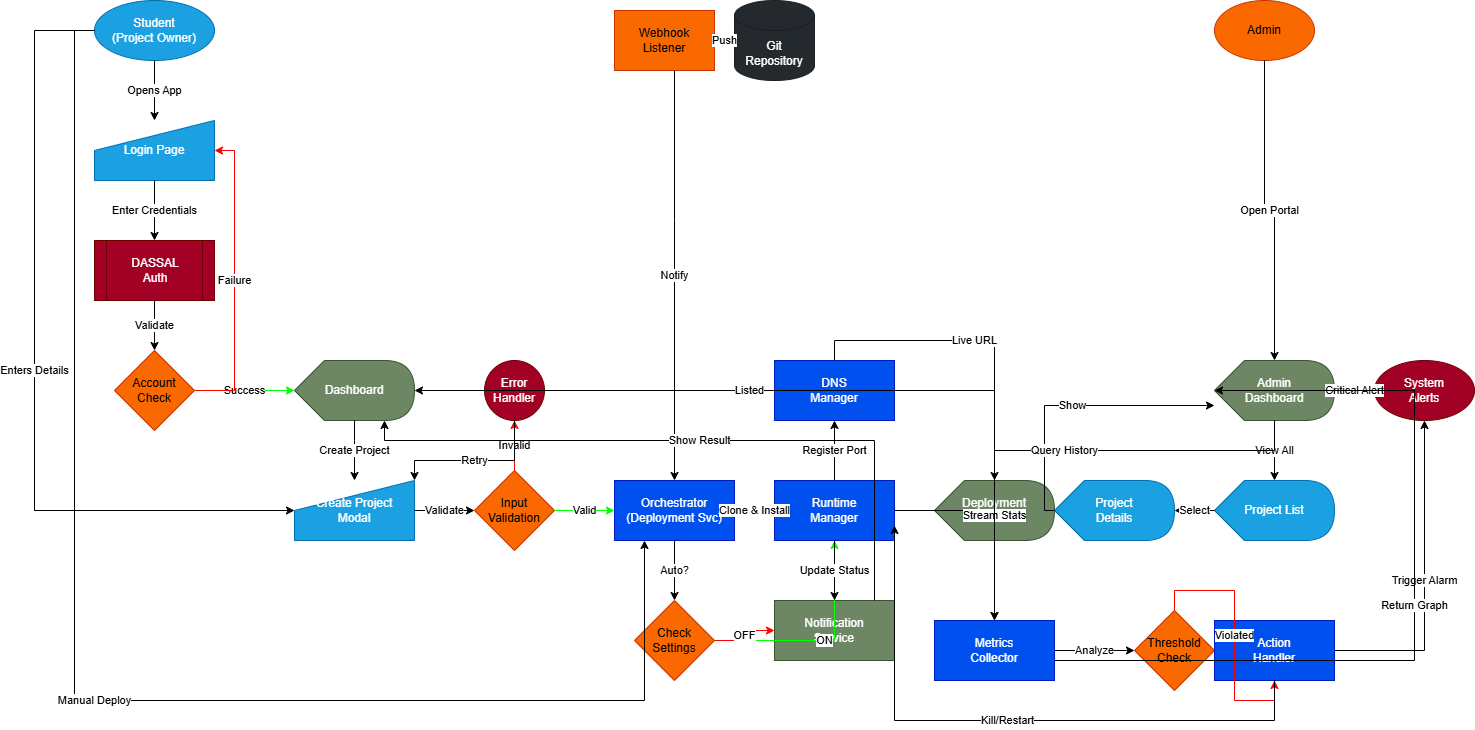

The diagram above was exported from draw.io. Its source (the exported page's mxGraphModel, read from the mxfile embedded in the PNG):
<mxGraphModel dx="300" dy="769" grid="1" gridSize="10" guides="1" tooltips="1" connect="1" arrows="1" fold="1" page="1" pageScale="1" pageWidth="1600" pageHeight="1600" math="0" shadow="0">
  <root>
    <mxCell id="0" />
    <mxCell id="1" parent="0" />
    <mxCell id="student" value="Student&#10;(Project Owner)" style="ellipse;whiteSpace=wrap;html=1;fillColor=#1ba1e2;fontColor=#ffffff;strokeColor=#006EAF;" parent="1" vertex="1">
      <mxGeometry x="160" y="80" width="120" height="60" as="geometry" />
    </mxCell>
    <mxCell id="admin" value="Admin" style="ellipse;whiteSpace=wrap;html=1;fillColor=#fa6800;fontColor=#000000;strokeColor=#C73500;" vertex="1" parent="1">
      <mxGeometry x="1280" y="80" width="100" height="60" as="geometry" />
    </mxCell>
    <mxCell id="git-repo" value="Git&#10;Repository" style="shape=cylinder3;whiteSpace=wrap;html=1;boundedLbl=1;backgroundOutline=1;size=15;fillColor=#24292e;fontColor=#ffffff;strokeColor=#1b1f23;" parent="1" vertex="1">
      <mxGeometry x="800" y="80" width="80" height="80" as="geometry" />
    </mxCell>
    <mxCell id="login-page" value="Login Page" style="shape=manualInput;whiteSpace=wrap;html=1;fillColor=#1ba1e2;fontColor=#ffffff;strokeColor=#006EAF;" parent="1" vertex="1">
      <mxGeometry x="160" y="200" width="120" height="60" as="geometry" />
    </mxCell>
    <mxCell id="dashboard" value="Dashboard" style="shape=display;whiteSpace=wrap;html=1;fillColor=#6d8764;fontColor=#ffffff;strokeColor=#3A5431;" parent="1" vertex="1">
      <mxGeometry x="360" y="440" width="120" height="60" as="geometry" />
    </mxCell>
    <mxCell id="create-modal" value="Create Project&#10;Modal" style="shape=manualInput;whiteSpace=wrap;html=1;fillColor=#1ba1e2;fontColor=#ffffff;strokeColor=#006EAF;" vertex="1" parent="1">
      <mxGeometry x="360" y="560" width="120" height="60" as="geometry" />
    </mxCell>
    <mxCell id="deploy-status" value="Deployment&#10;Status" style="shape=display;whiteSpace=wrap;html=1;fillColor=#6d8764;fontColor=#ffffff;strokeColor=#3A5431;" parent="1" vertex="1">
      <mxGeometry x="1000" y="560" width="120" height="60" as="geometry" />
    </mxCell>
    <mxCell id="admin-dash" value="Admin&#10;Dashboard" style="shape=display;whiteSpace=wrap;html=1;fillColor=#6d8764;fontColor=#ffffff;strokeColor=#3A5431;" vertex="1" parent="1">
      <mxGeometry x="1280" y="440" width="120" height="60" as="geometry" />
    </mxCell>
    <mxCell id="proj-list" value="Project List" style="shape=display;whiteSpace=wrap;html=1;fillColor=#1ba1e2;fontColor=#ffffff;strokeColor=#006EAF;" vertex="1" parent="1">
      <mxGeometry x="1280" y="560" width="120" height="60" as="geometry" />
    </mxCell>
    <mxCell id="proj-details" value="Project&#10;Details" style="shape=display;whiteSpace=wrap;html=1;fillColor=#1ba1e2;fontColor=#ffffff;strokeColor=#006EAF;" vertex="1" parent="1">
      <mxGeometry x="1120" y="560" width="120" height="60" as="geometry" />
    </mxCell>
    <mxCell id="sys-alerts" value="System&#10;Alerts" style="ellipse;whiteSpace=wrap;html=1;fillColor=#a20025;fontColor=#ffffff;strokeColor=#6F0000;" vertex="1" parent="1">
      <mxGeometry x="1440" y="440" width="100" height="60" as="geometry" />
    </mxCell>
    <mxCell id="auth" value="DASSAL&#10;Auth" style="shape=process;whiteSpace=wrap;html=1;backgroundOutline=1;fillColor=#a20025;fontColor=#ffffff;strokeColor=#6F0000;" vertex="1" parent="1">
      <mxGeometry x="160" y="320" width="120" height="60" as="geometry" />
    </mxCell>
    <mxCell id="orch" value="Orchestrator&#10;(Deployment Svc)" style="rounded=0;whiteSpace=wrap;html=1;fillColor=#0050ef;fontColor=#ffffff;strokeColor=#001DBC;" vertex="1" parent="1">
      <mxGeometry x="680" y="560" width="120" height="60" as="geometry" />
    </mxCell>
    <mxCell id="webhook" value="Webhook&#10;Listener" style="rounded=0;whiteSpace=wrap;html=1;fillColor=#fa6800;fontColor=#000000;strokeColor=#C73500;" parent="1" vertex="1">
      <mxGeometry x="680" y="90" width="100" height="60" as="geometry" />
    </mxCell>
    <mxCell id="runtime" value="Runtime&#10;Manager" style="rounded=0;whiteSpace=wrap;html=1;fillColor=#0050ef;fontColor=#ffffff;strokeColor=#001DBC;" vertex="1" parent="1">
      <mxGeometry x="840" y="560" width="120" height="60" as="geometry" />
    </mxCell>
    <mxCell id="metrics" value="Metrics&#10;Collector" style="rounded=0;whiteSpace=wrap;html=1;fillColor=#0050ef;fontColor=#ffffff;strokeColor=#001DBC;" parent="1" vertex="1">
      <mxGeometry x="1000" y="700" width="120" height="60" as="geometry" />
    </mxCell>
    <mxCell id="dns" value="DNS&#10;Manager" style="rounded=0;whiteSpace=wrap;html=1;fillColor=#0050ef;fontColor=#ffffff;strokeColor=#001DBC;" vertex="1" parent="1">
      <mxGeometry x="840" y="440" width="120" height="60" as="geometry" />
    </mxCell>
    <mxCell id="notif" value="Notification&#10;Service" style="rounded=0;whiteSpace=wrap;html=1;fillColor=#6d8764;fontColor=#ffffff;strokeColor=#3A5431;" vertex="1" parent="1">
      <mxGeometry x="840" y="680" width="120" height="60" as="geometry" />
    </mxCell>
    <mxCell id="account-check" value="Account&#10;Check" style="rhombus;whiteSpace=wrap;html=1;fillColor=#fa6800;fontColor=#000000;strokeColor=#C73500;" parent="1" vertex="1">
      <mxGeometry x="180" y="430" width="80" height="80" as="geometry" />
    </mxCell>
    <mxCell id="input-valid" value="Input&#10;Validation" style="rhombus;whiteSpace=wrap;html=1;fillColor=#fa6800;fontColor=#000000;strokeColor=#C73500;" vertex="1" parent="1">
      <mxGeometry x="540" y="550" width="80" height="80" as="geometry" />
    </mxCell>
    <mxCell id="thresh-check" value="Threshold&#10;Check" style="rhombus;whiteSpace=wrap;html=1;fillColor=#fa6800;fontColor=#000000;strokeColor=#C73500;" vertex="1" parent="1">
      <mxGeometry x="1200" y="690" width="80" height="80" as="geometry" />
    </mxCell>
    <mxCell id="action" value="Action&#10;Handler" style="rounded=0;whiteSpace=wrap;html=1;fillColor=#0050ef;fontColor=#ffffff;strokeColor=#001DBC;" vertex="1" parent="1">
      <mxGeometry x="1280" y="700" width="120" height="60" as="geometry" />
    </mxCell>
    <mxCell id="err-handler" value="Error&#10;Handler" style="ellipse;whiteSpace=wrap;html=1;fillColor=#a20025;fontColor=#ffffff;strokeColor=#6F0000;" vertex="1" parent="1">
      <mxGeometry x="550" y="440" width="60" height="60" as="geometry" />
    </mxCell>
    <mxCell id="check-settings" value="Check&#10;Settings" style="rhombus;whiteSpace=wrap;html=1;fillColor=#fa6800;fontColor=#000000;strokeColor=#C73500;" vertex="1" parent="1">
      <mxGeometry x="700" y="680" width="80" height="80" as="geometry" />
    </mxCell>
    <mxCell id="e1" value="Opens App" style="edgeStyle=orthogonalEdgeStyle;rounded=0;orthogonalLoop=1;jettySize=auto;html=1;" edge="1" parent="1" source="student" target="login-page">
      <mxGeometry relative="1" as="geometry" />
    </mxCell>
    <mxCell id="e2" value="Enter Credentials" style="edgeStyle=orthogonalEdgeStyle;rounded=0;orthogonalLoop=1;jettySize=auto;html=1;" edge="1" parent="1" source="login-page" target="auth">
      <mxGeometry relative="1" as="geometry" />
    </mxCell>
    <mxCell id="e3" value="Validate" style="edgeStyle=orthogonalEdgeStyle;rounded=0;orthogonalLoop=1;jettySize=auto;html=1;" edge="1" parent="1" source="auth" target="account-check">
      <mxGeometry relative="1" as="geometry" />
    </mxCell>
    <mxCell id="e4" value="Success" style="edgeStyle=orthogonalEdgeStyle;rounded=0;orthogonalLoop=1;jettySize=auto;html=1;strokeColor=#00FF00;" edge="1" parent="1" source="account-check" target="dashboard">
      <mxGeometry relative="1" as="geometry" />
    </mxCell>
    <mxCell id="e5" value="Failure" style="edgeStyle=orthogonalEdgeStyle;rounded=0;orthogonalLoop=1;jettySize=auto;html=1;strokeColor=#FF0000;entryX=1;entryY=0.5;" edge="1" parent="1" source="account-check" target="login-page">
      <mxGeometry relative="1" as="geometry">
        <Array as="points">
          <mxPoint x="300" y="470" />
          <mxPoint x="300" y="230" />
        </Array>
      </mxGeometry>
    </mxCell>
    <mxCell id="e6" value="Create Project" style="edgeStyle=orthogonalEdgeStyle;rounded=0;orthogonalLoop=1;jettySize=auto;html=1;" edge="1" parent="1" source="dashboard" target="create-modal">
      <mxGeometry relative="1" as="geometry">
        <Array as="points">
          <mxPoint x="420" y="520" />
        </Array>
      </mxGeometry>
    </mxCell>
    <mxCell id="e7" value="Enters Details" style="edgeStyle=orthogonalEdgeStyle;rounded=0;orthogonalLoop=1;jettySize=auto;html=1;entryX=0;entryY=0.5;" edge="1" parent="1" source="student" target="create-modal">
      <mxGeometry relative="1" as="geometry">
        <Array as="points">
          <mxPoint x="100" y="110" />
          <mxPoint x="100" y="590" />
        </Array>
      </mxGeometry>
    </mxCell>
    <mxCell id="e8" value="Validate" style="edgeStyle=orthogonalEdgeStyle;rounded=0;orthogonalLoop=1;jettySize=auto;html=1;" edge="1" parent="1" source="create-modal" target="input-valid">
      <mxGeometry relative="1" as="geometry" />
    </mxCell>
    <mxCell id="e9" value="Invalid" style="edgeStyle=orthogonalEdgeStyle;rounded=0;orthogonalLoop=1;jettySize=auto;html=1;strokeColor=#FF0000;" edge="1" parent="1" source="input-valid" target="err-handler">
      <mxGeometry relative="1" as="geometry" />
    </mxCell>
    <mxCell id="e10" value="Retry" style="edgeStyle=orthogonalEdgeStyle;rounded=0;orthogonalLoop=1;jettySize=auto;html=1;entryX=1;entryY=0;" edge="1" parent="1" source="err-handler" target="create-modal">
      <mxGeometry relative="1" as="geometry">
        <Array as="points">
          <mxPoint x="580" y="440" />
          <mxPoint x="500" y="540" />
        </Array>
      </mxGeometry>
    </mxCell>
    <mxCell id="e11" value="Valid" style="edgeStyle=orthogonalEdgeStyle;rounded=0;orthogonalLoop=1;jettySize=auto;html=1;strokeColor=#00FF00;" edge="1" parent="1" source="input-valid" target="orch">
      <mxGeometry relative="1" as="geometry" />
    </mxCell>
    <mxCell id="e12" value="Clone &amp; Install" style="edgeStyle=orthogonalEdgeStyle;rounded=0;orthogonalLoop=1;jettySize=auto;html=1;" edge="1" parent="1" source="orch" target="runtime">
      <mxGeometry relative="1" as="geometry" />
    </mxCell>
    <mxCell id="e13" value="Register Port" style="edgeStyle=orthogonalEdgeStyle;rounded=0;orthogonalLoop=1;jettySize=auto;html=1;" edge="1" parent="1" source="runtime" target="dns">
      <mxGeometry relative="1" as="geometry" />
    </mxCell>
    <mxCell id="e14" value="Live URL" style="edgeStyle=orthogonalEdgeStyle;rounded=0;orthogonalLoop=1;jettySize=auto;html=1;" edge="1" parent="1" source="dns" target="deploy-status">
      <mxGeometry relative="1" as="geometry">
        <Array as="points">
          <mxPoint x="900" y="420" />
          <mxPoint x="1060" y="420" />
        </Array>
      </mxGeometry>
    </mxCell>
    <mxCell id="e15" value="Listed" style="edgeStyle=orthogonalEdgeStyle;rounded=0;orthogonalLoop=1;jettySize=auto;html=1;entryX=1;entryY=0.5;" edge="1" parent="1" source="deploy-status" target="dashboard">
      <mxGeometry relative="1" as="geometry">
        <Array as="points">
          <mxPoint x="1060" y="470" />
        </Array>
      </mxGeometry>
    </mxCell>
    <mxCell id="e16" value="Push" style="edgeStyle=orthogonalEdgeStyle;rounded=0;orthogonalLoop=1;jettySize=auto;html=1;" edge="1" parent="1" source="git-repo" target="webhook">
      <mxGeometry relative="1" as="geometry" />
    </mxCell>
    <mxCell id="e17" value="Notify" style="edgeStyle=orthogonalEdgeStyle;rounded=0;orthogonalLoop=1;jettySize=auto;html=1;entryX=0.5;entryY=0;" edge="1" parent="1" source="webhook" target="orch">
      <mxGeometry relative="1" as="geometry">
        <Array as="points">
          <mxPoint x="740" y="300" />
        </Array>
      </mxGeometry>
    </mxCell>
    <mxCell id="e18" value="Auto?" style="edgeStyle=orthogonalEdgeStyle;rounded=0;orthogonalLoop=1;jettySize=auto;html=1;" edge="1" parent="1" source="orch" target="check-settings">
      <mxGeometry relative="1" as="geometry" />
    </mxCell>
    <mxCell id="e19" value="ON" style="edgeStyle=orthogonalEdgeStyle;rounded=0;orthogonalLoop=1;jettySize=auto;html=1;strokeColor=#00FF00;" edge="1" parent="1" source="check-settings" target="runtime">
      <mxGeometry relative="1" as="geometry" />
    </mxCell>
    <mxCell id="e20" value="OFF" style="edgeStyle=orthogonalEdgeStyle;rounded=0;orthogonalLoop=1;jettySize=auto;html=1;strokeColor=#FF0000;" edge="1" parent="1" source="check-settings" target="notif">
      <mxGeometry relative="1" as="geometry" />
    </mxCell>
    <mxCell id="e21" value="Manual Deploy" style="edgeStyle=orthogonalEdgeStyle;rounded=0;orthogonalLoop=1;jettySize=auto;html=1;entryX=0.25;entryY=1;" edge="1" parent="1" source="student" target="orch">
      <mxGeometry relative="1" as="geometry">
        <Array as="points">
          <mxPoint x="140" y="110" />
          <mxPoint x="140" y="780" />
          <mxPoint x="710" y="780" />
        </Array>
      </mxGeometry>
    </mxCell>
    <mxCell id="e22" value="Update Status" style="edgeStyle=orthogonalEdgeStyle;rounded=0;orthogonalLoop=1;jettySize=auto;html=1;" edge="1" parent="1" source="runtime" target="notif">
      <mxGeometry relative="1" as="geometry" />
    </mxCell>
    <mxCell id="e23" value="Show Result" style="edgeStyle=orthogonalEdgeStyle;rounded=0;orthogonalLoop=1;jettySize=auto;html=1;entryX=0.75;entryY=1;" edge="1" parent="1" source="notif" target="dashboard">
      <mxGeometry relative="1" as="geometry">
        <Array as="points">
          <mxPoint x="940" y="710" />
          <mxPoint x="940" y="520" />
          <mxPoint x="450" y="520" />
        </Array>
      </mxGeometry>
    </mxCell>
    <mxCell id="e24" value="Stream Stats" style="edgeStyle=orthogonalEdgeStyle;rounded=0;orthogonalLoop=1;jettySize=auto;html=1;" edge="1" parent="1" source="runtime" target="metrics">
      <mxGeometry relative="1" as="geometry" />
    </mxCell>
    <mxCell id="e25" value="Analyze" style="edgeStyle=orthogonalEdgeStyle;rounded=0;orthogonalLoop=1;jettySize=auto;html=1;" edge="1" parent="1" source="metrics" target="thresh-check">
      <mxGeometry relative="1" as="geometry" />
    </mxCell>
    <mxCell id="e26" value="Violated" style="edgeStyle=orthogonalEdgeStyle;rounded=0;orthogonalLoop=1;jettySize=auto;html=1;strokeColor=#FF0000;" edge="1" parent="1" source="thresh-check" target="action">
      <mxGeometry relative="1" as="geometry" />
    </mxCell>
    <mxCell id="e27" value="Trigger Alarm" style="edgeStyle=orthogonalEdgeStyle;rounded=0;orthogonalLoop=1;jettySize=auto;html=1;" edge="1" parent="1" source="action" target="sys-alerts">
      <mxGeometry relative="1" as="geometry" />
    </mxCell>
    <mxCell id="e28" value="Critical Alert" style="edgeStyle=orthogonalEdgeStyle;rounded=0;orthogonalLoop=1;jettySize=auto;html=1;" edge="1" parent="1" source="sys-alerts" target="admin-dash">
      <mxGeometry relative="1" as="geometry" />
    </mxCell>
    <mxCell id="e29" value="Kill/Restart" style="edgeStyle=orthogonalEdgeStyle;rounded=0;orthogonalLoop=1;jettySize=auto;html=1;fillColor=#FF0000;entryX=1;entryY=0.75;" edge="1" parent="1" source="action" target="runtime">
      <mxGeometry relative="1" as="geometry">
        <Array as="points">
          <mxPoint x="1340" y="800" />
          <mxPoint x="960" y="800" />
          <mxPoint x="960" y="605" />
        </Array>
      </mxGeometry>
    </mxCell>
    <mxCell id="e30" value="Open Portal" style="edgeStyle=orthogonalEdgeStyle;rounded=0;orthogonalLoop=1;jettySize=auto;html=1;" edge="1" parent="1" source="admin" target="admin-dash">
      <mxGeometry relative="1" as="geometry" />
    </mxCell>
    <mxCell id="e31" value="View All" style="edgeStyle=orthogonalEdgeStyle;rounded=0;orthogonalLoop=1;jettySize=auto;html=1;" edge="1" parent="1" source="admin-dash" target="proj-list">
      <mxGeometry relative="1" as="geometry" />
    </mxCell>
    <mxCell id="e32" value="Select" style="edgeStyle=orthogonalEdgeStyle;rounded=0;orthogonalLoop=1;jettySize=auto;html=1;" edge="1" parent="1" source="proj-list" target="proj-details">
      <mxGeometry relative="1" as="geometry" />
    </mxCell>
    <mxCell id="e33" value="Show" style="edgeStyle=orthogonalEdgeStyle;rounded=0;orthogonalLoop=1;jettySize=auto;html=1;entryX=0;entryY=0.75;" edge="1" parent="1" source="proj-details" target="admin-dash">
      <mxGeometry relative="1" as="geometry">
        <Array as="points">
          <mxPoint x="1110" y="590" />
          <mxPoint x="1110" y="485" />
        </Array>
      </mxGeometry>
    </mxCell>
    <mxCell id="e34" value="Query History" style="edgeStyle=orthogonalEdgeStyle;rounded=0;orthogonalLoop=1;jettySize=auto;html=1;entryX=0.5;entryY=0;" edge="1" parent="1" source="admin-dash" target="metrics">
      <mxGeometry relative="1" as="geometry">
        <Array as="points">
          <mxPoint x="1340" y="530" />
          <mxPoint x="1060" y="530" />
        </Array>
      </mxGeometry>
    </mxCell>
    <mxCell id="e35" value="Return Graph" style="edgeStyle=orthogonalEdgeStyle;rounded=0;orthogonalLoop=1;jettySize=auto;html=1;entryX=0;entryY=0.5;" edge="1" parent="1" source="metrics" target="admin-dash">
      <mxGeometry relative="1" as="geometry">
        <Array as="points">
          <mxPoint x="1070" y="740" />
          <mxPoint x="1480" y="740" />
          <mxPoint x="1480" y="470" />
        </Array>
      </mxGeometry>
    </mxCell>
  </root>
</mxGraphModel>